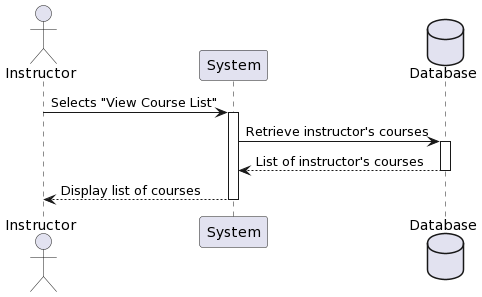

The diagram above was rendered by PlantUML. Its source (embedded in the PNG):
@startuml
actor Instructor as Instructor
participant "System" as System
database Database as DB

Instructor -> System: Selects "View Course List"
activate System

System -> DB: Retrieve instructor's courses
activate DB
DB --> System: List of instructor's courses
deactivate DB

System --> Instructor: Display list of courses
deactivate System
@enduml